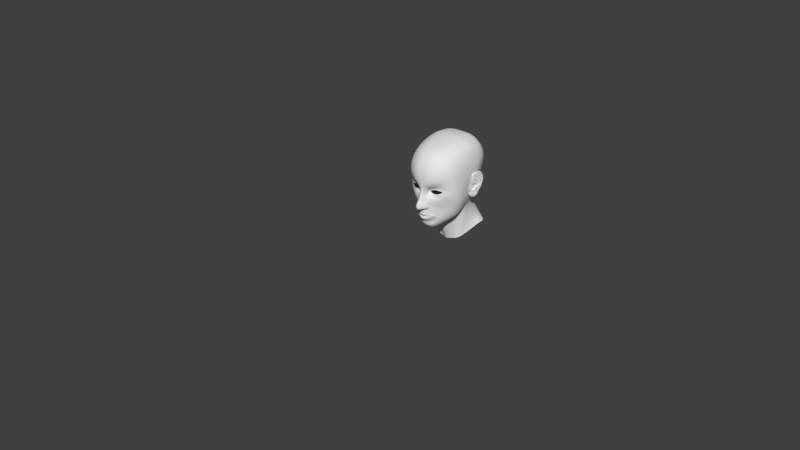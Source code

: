 # Source: Aneta.blend  (saved by Blender 2.78.0; exported with 4.5.12 LTS)
import bpy
from mathutils import Matrix  # noqa: F401  (used for matrix-valued properties, if any)

bpy.ops.wm.read_factory_settings(use_empty=True)
scene = bpy.context.scene
scene.name = 'Scene'

# ---- collections
col_collection_1 = bpy.data.collections.new('Collection 1'); scene.collection.children.link(col_collection_1)
col_collection_1.hide_render = True
col_collection_1.hide_viewport = True
col_collection_2 = bpy.data.collections.new('Collection 2'); scene.collection.children.link(col_collection_2)

# ---- world
world_world = bpy.data.worlds.new('World'); scene.world = world_world
world_world.color = (0.05088, 0.05088, 0.05088)
world_world.use_sun_shadow = False
world_world.sun_shadow_jitter_overblur = 0.0
world_world.cycles.sampling_method = 'MANUAL'

# ---- meshes
me_sphere_001 = bpy.data.meshes.new('Sphere.001')
me_sphere_001.from_pydata([(1.645, -5.361, 1.337), (1.469, -5.287, 1.337), (1.302, -5.18, 1.337), (1.157, -5.044, 1.337), (1.042, -4.885, 1.337), (0.9603, -4.707, 1.337), (0.9147, -4.517, 1.337), (0.9072, -4.321, 1.337), (0.938, -4.127, 1.337), (1.006, -3.943, 1.337), (1.109, -3.776, 1.337), (1.242, -3.632, 1.337), (1.4, -3.517, 1.337), (1.579, -3.435, 1.337), (1.675, -5.357, 1.487), (1.511, -5.281, 1.55), (1.355, -5.172, 1.608), (1.22, -5.036, 1.655), (1.112, -4.876, 1.691), (1.034, -4.697, 1.712), (0.9901, -4.506, 1.72), (0.9812, -4.311, 1.712), (1.008, -4.118, 1.691), (1.069, -3.935, 1.655), (1.162, -3.769, 1.608), (1.284, -3.627, 1.55), (1.429, -3.513, 1.484), (1.593, -3.433, 1.412), (1.769, -3.39, 1.337), (1.759, -5.345, 1.614), (1.63, -5.265, 1.73), (1.507, -5.152, 1.837), (1.399, -5.011, 1.925), (1.31, -4.848, 1.99), (1.245, -4.668, 2.031), (1.205, -4.477, 2.044), (1.192, -4.282, 2.031), (1.206, -4.09, 1.99), (1.247, -3.91, 1.925), (1.314, -3.748, 1.837), (1.403, -3.61, 1.73), (1.512, -3.502, 1.608), (1.635, -3.428, 1.475), (1.885, -5.328, 1.698), (1.809, -5.24, 1.85), (1.734, -5.12, 1.99), (1.666, -4.974, 2.105), (1.607, -4.808, 2.191), (1.56, -4.625, 2.243), (1.526, -4.432, 2.261), (1.507, -4.238, 2.243), (1.503, -4.049, 2.191), (1.515, -3.873, 2.105), (1.541, -3.717, 1.99), (1.582, -3.586, 1.85), (1.635, -3.485, 1.691), (1.698, -3.419, 1.517), (2.033, -5.308, 1.728), (2.02, -5.211, 1.893), (2.002, -5.083, 2.044), (1.981, -4.931, 2.169), (1.958, -4.759, 2.261), (1.932, -4.574, 2.318), (1.905, -4.38, 2.337), (1.879, -4.187, 2.318), (1.853, -4.001, 2.261), (1.83, -3.83, 2.169), (1.809, -3.68, 2.044), (1.792, -3.557, 1.893), (1.78, -3.465, 1.72), (1.772, -3.409, 1.532), (2.181, -5.287, 1.698), (2.23, -5.182, 1.85), (2.27, -5.047, 1.99), (2.296, -4.888, 2.105), (2.308, -4.711, 2.191), (2.304, -4.523, 2.243), (2.285, -4.328, 2.261), (2.251, -4.136, 2.243), (2.204, -3.953, 2.191), (2.145, -3.787, 2.105), (2.077, -3.643, 1.99), (2.003, -3.528, 1.85), (1.925, -3.445, 1.691), (1.846, -3.399, 1.517), (2.307, -5.27, 1.614), (2.409, -5.158, 1.73), (2.497, -5.015, 1.837), (2.564, -4.851, 1.925), (2.605, -4.671, 1.99), (2.619, -4.479, 2.031), (2.606, -4.284, 2.044), (2.566, -4.093, 2.031), (2.5, -3.912, 1.99), (2.412, -3.75, 1.925), (2.304, -3.612, 1.837), (2.181, -3.503, 1.73), (2.048, -3.428, 1.608), (1.909, -3.39, 1.475), (2.391, -5.258, 1.487), (2.528, -5.141, 1.55), (2.649, -4.994, 1.608), (2.742, -4.826, 1.655), (2.803, -4.643, 1.691), (2.83, -4.45, 1.712), (2.821, -4.255, 1.72), (2.777, -4.064, 1.712), (2.699, -3.885, 1.691), (2.591, -3.725, 1.655), (2.456, -3.591, 1.608), (2.301, -3.487, 1.55), (2.13, -3.417, 1.484), (1.95, -3.384, 1.412), (2.42, -5.254, 1.337), (2.57, -5.136, 1.337), (2.703, -4.987, 1.337), (2.805, -4.818, 1.337), (2.873, -4.634, 1.337), (2.904, -4.44, 1.337), (2.896, -4.244, 1.337), (2.85, -4.054, 1.337), (2.769, -3.875, 1.337), (2.653, -3.717, 1.337), (2.51, -3.584, 1.337), (2.343, -3.481, 1.337), (2.159, -3.413, 1.337), (1.965, -3.382, 1.337), (2.391, -5.258, 1.187), (2.528, -5.141, 1.125), (2.649, -4.994, 1.067), (2.742, -4.826, 1.019), (2.803, -4.643, 0.9836), (2.83, -4.45, 0.9618), (2.821, -4.255, 0.9544), (2.777, -4.064, 0.9618), (2.699, -3.885, 0.9836), (2.591, -3.725, 1.019), (2.456, -3.591, 1.067), (2.301, -3.487, 1.125), (2.13, -3.417, 1.191), (1.95, -3.384, 1.262), (2.307, -5.27, 1.061), (2.409, -5.158, 0.9443), (2.497, -5.015, 0.8371), (2.564, -4.851, 0.7492), (2.605, -4.671, 0.6838), (2.619, -4.479, 0.6436), (2.606, -4.284, 0.63), (2.566, -4.093, 0.6436), (2.5, -3.912, 0.6838), (2.412, -3.75, 0.7492), (2.304, -3.612, 0.8371), (2.181, -3.503, 0.9443), (2.048, -3.428, 1.067), (1.909, -3.39, 1.199), (2.181, -5.287, 0.9758), (2.23, -5.182, 0.8238), (2.27, -5.047, 0.6838), (2.296, -4.888, 0.5689), (2.308, -4.711, 0.4836), (2.304, -4.523, 0.431), (2.285, -4.328, 0.4132), (2.251, -4.136, 0.431), (2.204, -3.953, 0.4836), (2.145, -3.787, 0.5689), (2.077, -3.643, 0.6838), (2.003, -3.528, 0.8238), (1.925, -3.445, 0.9836), (1.846, -3.399, 1.157), (2.033, -5.308, 0.9461), (2.02, -5.211, 0.7816), (2.002, -5.083, 0.63), (1.981, -4.931, 0.5057), (1.958, -4.759, 0.4132), (1.932, -4.574, 0.3563), (1.905, -4.38, 0.3371), (1.879, -4.187, 0.3563), (1.853, -4.001, 0.4132), (1.83, -3.83, 0.5057), (1.809, -3.68, 0.63), (1.792, -3.557, 0.7816), (1.78, -3.465, 0.9544), (1.772, -3.409, 1.142), (1.885, -5.328, 0.9758), (1.809, -5.24, 0.8238), (1.734, -5.12, 0.6838), (1.666, -4.974, 0.5689), (1.607, -4.808, 0.4836), (1.56, -4.625, 0.431), (1.526, -4.432, 0.4132), (1.507, -4.238, 0.431), (1.503, -4.049, 0.4836), (1.515, -3.873, 0.5689), (1.541, -3.717, 0.6838), (1.582, -3.586, 0.8238), (1.635, -3.485, 0.9836), (1.698, -3.419, 1.157), (1.759, -5.345, 1.061), (1.63, -5.265, 0.9443), (1.507, -5.152, 0.8371), (1.399, -5.011, 0.7492), (1.31, -4.848, 0.6838), (1.245, -4.668, 0.6436), (1.205, -4.477, 0.63), (1.192, -4.282, 0.6436), (1.206, -4.09, 0.6838), (1.247, -3.91, 0.7492), (1.314, -3.748, 0.8371), (1.403, -3.61, 0.9443), (1.512, -3.502, 1.067), (1.635, -3.428, 1.199), (1.675, -5.357, 1.187), (1.511, -5.281, 1.125), (1.355, -5.172, 1.067), (1.22, -5.036, 1.019), (1.112, -4.876, 0.9836), (1.034, -4.697, 0.9618), (0.9901, -4.506, 0.9544), (0.9812, -4.311, 0.9618), (1.008, -4.118, 0.9836), (1.069, -3.935, 1.019), (1.162, -3.769, 1.067), (1.284, -3.627, 1.125), (1.429, -3.513, 1.191), (1.593, -3.433, 1.262), (1.641, -5.357, 1.337), (1.671, -5.353, 1.488), (1.756, -5.342, 1.616), (1.883, -5.324, 1.702), (2.032, -5.304, 1.732), (2.182, -5.283, 1.702), (2.309, -5.266, 1.616), (2.394, -5.254, 1.488), (2.424, -5.25, 1.337), (2.394, -5.254, 1.186), (2.309, -5.266, 1.058), (2.182, -5.283, 0.9721), (2.032, -5.304, 0.942), (1.883, -5.324, 0.9721), (1.756, -5.342, 1.058), (1.671, -5.353, 1.186), (1.753, -5.415, 1.337), (1.774, -5.412, 1.449), (1.838, -5.404, 1.543), (1.931, -5.391, 1.607), (2.042, -5.376, 1.629), (2.153, -5.36, 1.607), (2.247, -5.348, 1.543), (2.31, -5.339, 1.449), (2.331, -5.336, 1.337), (2.31, -5.339, 1.225), (2.247, -5.348, 1.131), (2.153, -5.36, 1.067), (2.042, -5.376, 1.046), (1.931, -5.391, 1.067), (1.838, -5.404, 1.131), (1.774, -5.412, 1.225), (1.876, -5.43, 1.337), (1.886, -5.428, 1.404), (1.926, -5.423, 1.459), (1.98, -5.415, 1.499), (2.046, -5.406, 1.509), (2.113, -5.397, 1.499), (2.167, -5.39, 1.459), (2.206, -5.384, 1.404), (2.217, -5.383, 1.337), (2.206, -5.384, 1.27), (2.167, -5.39, 1.215), (2.113, -5.397, 1.176), (2.046, -5.406, 1.165), (1.98, -5.415, 1.176), (1.926, -5.423, 1.215), (1.886, -5.428, 1.27), (1.982, -5.425, 1.337), (1.986, -5.424, 1.363), (2.001, -5.422, 1.384), (2.022, -5.419, 1.399), (2.048, -5.416, 1.404), (2.073, -5.412, 1.399), (2.094, -5.409, 1.384), (2.109, -5.407, 1.363), (2.114, -5.407, 1.337), (2.109, -5.407, 1.311), (2.094, -5.409, 1.29), (2.073, -5.412, 1.275), (2.048, -5.416, 1.271), (2.022, -5.419, 1.275), (2.001, -5.422, 1.29), (1.986, -5.424, 1.311), (2.048, -5.416, 1.337)], [], [(224, 13, 28, 210), (7, 6, 20, 21), (8, 7, 21, 22), (225, 0, 14, 226), (9, 8, 22, 23), (2, 1, 15, 16), (10, 9, 23, 24), (3, 2, 16, 17), (11, 10, 24, 25), (4, 3, 17, 18), (12, 11, 25, 26), (5, 4, 18, 19), (13, 12, 26, 27), (6, 5, 19, 20), (27, 26, 41, 42), (20, 19, 34, 35), (21, 20, 35, 36), (22, 21, 36, 37), (226, 14, 29, 227), (23, 22, 37, 38), (16, 15, 30, 31), (24, 23, 38, 39), (17, 16, 31, 32), (25, 24, 39, 40), (18, 17, 32, 33), (26, 25, 40, 41), (19, 18, 33, 34), (31, 30, 44, 45), (39, 38, 52, 53), (32, 31, 45, 46), (40, 39, 53, 54), (33, 32, 46, 47), (41, 40, 54, 55), (34, 33, 47, 48), (42, 41, 55, 56), (35, 34, 48, 49), (27, 42, 28, 13), (36, 35, 49, 50), (37, 36, 50, 51), (227, 29, 43, 228), (38, 37, 51, 52), (49, 48, 62, 63), (50, 49, 63, 64), (51, 50, 64, 65), (228, 43, 57, 229), (52, 51, 65, 66), (45, 44, 58, 59), (53, 52, 66, 67), (46, 45, 59, 60), (54, 53, 67, 68), (47, 46, 60, 61), (55, 54, 68, 69), (48, 47, 61, 62), (56, 55, 69, 70), (67, 66, 80, 81), (60, 59, 73, 74), (68, 67, 81, 82), (61, 60, 74, 75), (69, 68, 82, 83), (62, 61, 75, 76), (70, 69, 83, 84), (63, 62, 76, 77), (64, 63, 77, 78), (65, 64, 78, 79), (229, 57, 71, 230), (66, 65, 79, 80), (59, 58, 72, 73), (78, 77, 91, 92), (79, 78, 92, 93), (230, 71, 85, 231), (80, 79, 93, 94), (73, 72, 86, 87), (81, 80, 94, 95), (74, 73, 87, 88), (82, 81, 95, 96), (75, 74, 88, 89), (83, 82, 96, 97), (76, 75, 89, 90), (84, 83, 97, 98), (77, 76, 90, 91), (96, 95, 109, 110), (89, 88, 102, 103), (97, 96, 110, 111), (90, 89, 103, 104), (98, 97, 111, 112), (91, 90, 104, 105), (84, 98, 28, 70), (92, 91, 105, 106), (93, 92, 106, 107), (231, 85, 99, 232), (94, 93, 107, 108), (87, 86, 100, 101), (95, 94, 108, 109), (88, 87, 101, 102), (107, 106, 120, 121), (232, 99, 113, 233), (108, 107, 121, 122), (101, 100, 114, 115), (109, 108, 122, 123), (102, 101, 115, 116), (110, 109, 123, 124), (103, 102, 116, 117), (111, 110, 124, 125), (104, 103, 117, 118), (112, 111, 125, 126), (105, 104, 118, 119), (106, 105, 119, 120), (117, 116, 130, 131), (125, 124, 138, 139), (118, 117, 131, 132), (126, 125, 139, 140), (119, 118, 132, 133), (112, 126, 28, 98), (120, 119, 133, 134), (121, 120, 134, 135), (233, 113, 127, 234), (122, 121, 135, 136), (115, 114, 128, 129), (123, 122, 136, 137), (116, 115, 129, 130), (124, 123, 137, 138), (135, 134, 148, 149), (234, 127, 141, 235), (136, 135, 149, 150), (129, 128, 142, 143), (137, 136, 150, 151), (130, 129, 143, 144), (138, 137, 151, 152), (131, 130, 144, 145), (139, 138, 152, 153), (132, 131, 145, 146), (140, 139, 153, 154), (133, 132, 146, 147), (134, 133, 147, 148), (153, 152, 166, 167), (146, 145, 159, 160), (154, 153, 167, 168), (147, 146, 160, 161), (140, 154, 28, 126), (148, 147, 161, 162), (149, 148, 162, 163), (235, 141, 155, 236), (150, 149, 163, 164), (143, 142, 156, 157), (151, 150, 164, 165), (144, 143, 157, 158), (152, 151, 165, 166), (145, 144, 158, 159), (236, 155, 169, 237), (164, 163, 177, 178), (157, 156, 170, 171), (165, 164, 178, 179), (158, 157, 171, 172), (166, 165, 179, 180), (159, 158, 172, 173), (167, 166, 180, 181), (160, 159, 173, 174), (168, 167, 181, 182), (161, 160, 174, 175), (162, 161, 175, 176), (163, 162, 176, 177), (174, 173, 187, 188), (182, 181, 195, 196), (175, 174, 188, 189), (168, 182, 28, 154), (176, 175, 189, 190), (177, 176, 190, 191), (237, 169, 183, 238), (178, 177, 191, 192), (171, 170, 184, 185), (179, 178, 192, 193), (172, 171, 185, 186), (180, 179, 193, 194), (173, 172, 186, 187), (181, 180, 194, 195), (192, 191, 205, 206), (185, 184, 198, 199), (193, 192, 206, 207), (186, 185, 199, 200), (194, 193, 207, 208), (187, 186, 200, 201), (195, 194, 208, 209), (188, 187, 201, 202), (196, 195, 209, 210), (189, 188, 202, 203), (190, 189, 203, 204), (191, 190, 204, 205), (238, 183, 197, 239), (210, 209, 223, 224), (203, 202, 216, 217), (196, 210, 28, 182), (204, 203, 217, 218), (205, 204, 218, 219), (239, 197, 211, 240), (206, 205, 219, 220), (199, 198, 212, 213), (207, 206, 220, 221), (200, 199, 213, 214), (208, 207, 221, 222), (201, 200, 214, 215), (209, 208, 222, 223), (202, 201, 215, 216), (221, 220, 9, 10), (214, 213, 2, 3), (222, 221, 10, 11), (215, 214, 3, 4), (223, 222, 11, 12), (216, 215, 4, 5), (224, 223, 12, 13), (217, 216, 5, 6), (218, 217, 6, 7), (219, 218, 7, 8), (240, 211, 0, 225), (220, 219, 8, 9), (213, 212, 1, 2), (212, 240, 225, 1), (198, 239, 240, 212), (184, 238, 239, 198), (170, 237, 238, 184), (156, 236, 237, 170), (142, 235, 236, 156), (128, 234, 235, 142), (114, 233, 234, 128), (100, 232, 233, 114), (86, 231, 232, 100), (72, 230, 231, 86), (58, 229, 230, 72), (44, 228, 229, 58), (30, 227, 228, 44), (15, 226, 227, 30), (1, 225, 226, 15), (211, 256, 241, 0), (197, 255, 256, 211), (183, 254, 255, 197), (169, 253, 254, 183), (155, 252, 253, 169), (141, 251, 252, 155), (127, 250, 251, 141), (113, 249, 250, 127), (99, 248, 249, 113), (85, 247, 248, 99), (71, 246, 247, 85), (57, 245, 246, 71), (43, 244, 245, 57), (29, 243, 244, 43), (14, 242, 243, 29), (0, 241, 242, 14), (256, 272, 257, 241), (255, 271, 272, 256), (254, 270, 271, 255), (253, 269, 270, 254), (252, 268, 269, 253), (251, 267, 268, 252), (250, 266, 267, 251), (249, 265, 266, 250), (248, 264, 265, 249), (247, 263, 264, 248), (246, 262, 263, 247), (245, 261, 262, 246), (244, 260, 261, 245), (243, 259, 260, 244), (242, 258, 259, 243), (241, 257, 258, 242), (266, 265, 281, 282), (257, 272, 288, 273), (258, 257, 273, 274), (265, 264, 280, 281), (272, 271, 287, 288), (264, 263, 279, 280), (271, 270, 286, 287), (263, 262, 278, 279), (270, 269, 285, 286), (262, 261, 277, 278), (269, 268, 284, 285), (261, 260, 276, 277), (268, 267, 283, 284), (260, 259, 275, 276), (267, 266, 282, 283), (259, 258, 274, 275), (56, 70, 28, 42), (284, 283, 289, 285), (277, 276, 275, 289), (274, 273, 289, 275), (282, 281, 289, 283), (288, 287, 289, 273), (280, 279, 289, 281), (286, 285, 289, 287), (278, 277, 289, 279)])
me_sphere_001.polygons.foreach_set('use_smooth', [True] * 288)
me_sphere_001.use_remesh_preserve_volume = False
me_sphere_001.use_remesh_preserve_attributes = False
me_sphere_001.use_mirror_vertex_groups = False
me_sphere_001.update()
me_sphere = bpy.data.meshes.new('Sphere')
me_sphere.from_pydata([(1.931, -5.332, 1.35), (1.671, -5.393, 1.35), (1.487, -5.324, 1.35), (1.32, -5.221, 1.35), (1.176, -5.088, 1.35), (1.061, -4.929, 1.35), (0.9794, -4.751, 1.35), (0.9338, -4.56, 1.35), (0.9263, -4.364, 1.35), (0.9571, -4.171, 1.35), (1.025, -3.987, 1.35), (1.128, -3.82, 1.35), (1.261, -3.676, 1.35), (1.42, -3.561, 1.35), (1.598, -3.479, 1.35), (1.94, -5.331, 1.395), (1.7, -5.389, 1.497), (1.529, -5.318, 1.563), (1.374, -5.214, 1.621), (1.239, -5.079, 1.669), (1.131, -4.92, 1.704), (1.053, -4.741, 1.726), (1.009, -4.55, 1.733), (1.0, -4.354, 1.726), (1.027, -4.161, 1.704), (1.088, -3.978, 1.669), (1.181, -3.813, 1.621), (1.303, -3.67, 1.563), (1.448, -3.557, 1.497), (1.612, -3.477, 1.425), (1.788, -3.433, 1.35), (1.965, -5.328, 1.433), (1.782, -5.378, 1.621), (1.649, -5.301, 1.743), (1.525, -5.193, 1.85), (1.418, -5.055, 1.938), (1.329, -4.892, 2.004), (1.264, -4.712, 2.044), (1.224, -4.52, 2.058), (1.211, -4.325, 2.044), (1.225, -4.134, 2.004), (1.266, -3.954, 1.938), (1.333, -3.792, 1.85), (1.422, -3.654, 1.743), (1.531, -3.546, 1.621), (1.654, -3.471, 1.488), (2.003, -5.323, 1.459), (1.905, -5.361, 1.704), (1.827, -5.277, 1.864), (1.753, -5.162, 2.004), (1.685, -5.018, 2.119), (1.626, -4.851, 2.204), (1.579, -4.669, 2.257), (1.545, -4.476, 2.274), (1.526, -4.282, 2.257), (1.522, -4.093, 2.204), (1.534, -3.917, 2.119), (1.56, -3.761, 2.004), (1.601, -3.629, 1.864), (1.654, -3.529, 1.704), (1.717, -3.463, 1.531), (2.047, -5.317, 1.468), (2.051, -5.341, 1.733), (2.038, -5.248, 1.906), (2.021, -5.125, 2.058), (2.0, -4.975, 2.182), (1.977, -4.803, 2.274), (1.951, -4.617, 2.331), (1.924, -4.424, 2.35), (1.898, -4.231, 2.331), (1.872, -4.045, 2.274), (1.849, -3.874, 2.182), (1.828, -3.724, 2.058), (1.811, -3.6, 1.906), (1.799, -3.509, 1.733), (1.791, -3.453, 1.546), (2.092, -5.31, 1.459), (2.196, -5.321, 1.704), (2.248, -5.219, 1.864), (2.289, -5.088, 2.004), (2.315, -4.931, 2.119), (2.327, -4.755, 2.204), (2.323, -4.566, 2.257), (2.304, -4.372, 2.274), (2.27, -4.18, 2.257), (2.223, -3.997, 2.204), (2.164, -3.83, 2.119), (2.096, -3.687, 2.004), (2.022, -3.571, 1.864), (1.944, -3.489, 1.704), (1.865, -3.442, 1.531), (2.129, -5.305, 1.433), (2.319, -5.304, 1.621), (2.427, -5.194, 1.743), (2.516, -5.057, 1.85), (2.583, -4.894, 1.938), (2.624, -4.714, 2.004), (2.638, -4.523, 2.044), (2.625, -4.328, 2.058), (2.585, -4.136, 2.044), (2.52, -3.956, 2.004), (2.431, -3.794, 1.938), (2.324, -3.656, 1.85), (2.2, -3.547, 1.743), (2.067, -3.472, 1.621), (1.928, -3.434, 1.488), (2.154, -5.302, 1.395), (2.401, -5.293, 1.497), (2.546, -5.178, 1.563), (2.668, -5.036, 1.621), (2.761, -4.87, 1.669), (2.822, -4.687, 1.704), (2.849, -4.494, 1.726), (2.84, -4.298, 1.733), (2.796, -4.107, 1.726), (2.718, -3.929, 1.704), (2.61, -3.769, 1.669), (2.475, -3.635, 1.621), (2.32, -3.531, 1.563), (2.149, -3.461, 1.497), (1.969, -3.428, 1.425), (2.163, -5.301, 1.35), (2.43, -5.289, 1.35), (2.588, -5.172, 1.35), (2.721, -5.028, 1.35), (2.824, -4.861, 1.35), (2.892, -4.677, 1.35), (2.923, -4.484, 1.35), (2.915, -4.288, 1.35), (2.87, -4.097, 1.35), (2.788, -3.919, 1.35), (2.673, -3.761, 1.35), (2.529, -3.627, 1.35), (2.362, -3.525, 1.35), (2.178, -3.457, 1.35), (1.984, -3.426, 1.35), (2.154, -5.302, 1.306), (2.401, -5.293, 1.204), (2.546, -5.178, 1.138), (2.668, -5.036, 1.08), (2.761, -4.87, 1.032), (2.822, -4.687, 0.9969), (2.849, -4.494, 0.9752), (2.84, -4.298, 0.9678), (2.796, -4.107, 0.9752), (2.718, -3.929, 0.9969), (2.61, -3.769, 1.032), (2.475, -3.635, 1.08), (2.32, -3.531, 1.138), (2.149, -3.461, 1.204), (1.969, -3.428, 1.276), (2.129, -5.305, 1.268), (2.319, -5.304, 1.08), (2.427, -5.194, 0.9576), (2.516, -5.057, 0.8505), (2.583, -4.894, 0.7626), (2.624, -4.714, 0.6972), (2.638, -4.523, 0.657), (2.625, -4.328, 0.6434), (2.585, -4.136, 0.657), (2.52, -3.956, 0.6972), (2.431, -3.794, 0.7626), (2.324, -3.656, 0.8505), (2.2, -3.547, 0.9576), (2.067, -3.472, 1.08), (1.928, -3.434, 1.213), (2.092, -5.31, 1.242), (2.196, -5.321, 0.9969), (2.248, -5.219, 0.8372), (2.289, -5.088, 0.6972), (2.315, -4.931, 0.5823), (2.327, -4.755, 0.4969), (2.323, -4.566, 0.4444), (2.304, -4.372, 0.4266), (2.27, -4.18, 0.4444), (2.223, -3.997, 0.4969), (2.164, -3.83, 0.5823), (2.096, -3.687, 0.6972), (2.022, -3.571, 0.8372), (1.944, -3.489, 0.9969), (1.865, -3.442, 1.17), (2.047, -5.317, 1.233), (2.051, -5.341, 0.9678), (2.038, -5.248, 0.7949), (2.021, -5.125, 0.6434), (2.0, -4.975, 0.519), (1.977, -4.803, 0.4266), (1.951, -4.617, 0.3697), (1.924, -4.424, 0.3505), (1.898, -4.231, 0.3697), (1.872, -4.045, 0.4266), (1.849, -3.874, 0.519), (1.828, -3.724, 0.6434), (1.811, -3.6, 0.7949), (1.799, -3.509, 0.9678), (1.791, -3.453, 1.155), (2.003, -5.323, 1.242), (1.905, -5.361, 0.9969), (1.827, -5.277, 0.8372), (1.753, -5.162, 0.6972), (1.685, -5.018, 0.5823), (1.626, -4.851, 0.4969), (1.579, -4.669, 0.4444), (1.545, -4.476, 0.4266), (1.526, -4.282, 0.4444), (1.522, -4.093, 0.4969), (1.534, -3.917, 0.5823), (1.56, -3.761, 0.6972), (1.601, -3.629, 0.8372), (1.654, -3.529, 0.9969), (1.717, -3.463, 1.17), (1.965, -5.328, 1.268), (1.782, -5.378, 1.08), (1.649, -5.301, 0.9576), (1.525, -5.193, 0.8505), (1.418, -5.055, 0.7626), (1.329, -4.892, 0.6972), (1.264, -4.712, 0.657), (1.224, -4.52, 0.6434), (1.211, -4.325, 0.657), (1.225, -4.134, 0.6972), (1.266, -3.954, 0.7626), (1.333, -3.792, 0.8505), (1.422, -3.654, 0.9576), (1.531, -3.546, 1.08), (1.654, -3.471, 1.213), (1.94, -5.331, 1.306), (1.7, -5.389, 1.204), (1.529, -5.318, 1.138), (1.374, -5.214, 1.08), (1.239, -5.079, 1.032), (1.131, -4.92, 0.9969), (1.053, -4.741, 0.9752), (1.009, -4.55, 0.9678), (1.0, -4.354, 0.9752), (1.027, -4.161, 0.9969), (1.088, -3.978, 1.032), (1.181, -3.813, 1.08), (1.303, -3.67, 1.138), (1.448, -3.557, 1.204), (1.612, -3.477, 1.276), (1.646, -5.384, 1.35), (1.677, -5.38, 1.506), (1.764, -5.368, 1.638), (1.895, -5.35, 1.726), (2.049, -5.328, 1.757), (2.203, -5.307, 1.726), (2.334, -5.289, 1.638), (2.421, -5.277, 1.506), (2.452, -5.273, 1.35), (2.421, -5.277, 1.195), (2.334, -5.289, 1.063), (2.203, -5.307, 0.9749), (2.049, -5.328, 0.9439), (1.895, -5.35, 0.9749), (1.764, -5.368, 1.063), (1.677, -5.38, 1.195), (1.703, -5.398, 1.35), (1.73, -5.395, 1.485), (1.805, -5.384, 1.599), (1.918, -5.369, 1.676), (2.052, -5.35, 1.702), (2.185, -5.332, 1.676), (2.298, -5.316, 1.599), (2.374, -5.306, 1.485), (2.4, -5.302, 1.35), (2.374, -5.306, 1.216), (2.298, -5.316, 1.102), (2.185, -5.332, 1.025), (2.052, -5.35, 0.9986), (1.918, -5.369, 1.025), (1.805, -5.384, 1.102), (1.73, -5.395, 1.216), (1.815, -5.348, 1.35), (1.832, -5.345, 1.44), (1.883, -5.338, 1.516), (1.958, -5.328, 1.567), (2.047, -5.316, 1.585), (2.136, -5.304, 1.567), (2.211, -5.293, 1.516), (2.262, -5.286, 1.44), (2.279, -5.284, 1.35), (2.262, -5.286, 1.261), (2.211, -5.293, 1.185), (2.136, -5.304, 1.134), (2.047, -5.316, 1.116), (1.958, -5.328, 1.134), (1.883, -5.338, 1.185), (1.832, -5.345, 1.261), (1.943, -5.297, 1.35), (1.951, -5.296, 1.389), (1.973, -5.293, 1.421), (2.005, -5.288, 1.443), (2.043, -5.283, 1.45), (2.08, -5.278, 1.443), (2.113, -5.273, 1.421), (2.134, -5.27, 1.389), (2.142, -5.269, 1.35), (2.134, -5.27, 1.312), (2.113, -5.273, 1.28), (2.08, -5.278, 1.258), (2.043, -5.283, 1.251), (2.005, -5.288, 1.258), (1.973, -5.293, 1.28), (1.951, -5.296, 1.312), (1.935, -5.233, 1.35), (1.942, -5.232, 1.389), (1.964, -5.229, 1.421), (1.996, -5.224, 1.443), (2.034, -5.219, 1.45), (2.072, -5.214, 1.443), (2.104, -5.21, 1.421), (2.125, -5.207, 1.389), (2.133, -5.206, 1.35), (2.125, -5.207, 1.312), (2.104, -5.21, 1.28), (2.072, -5.214, 1.258), (2.034, -5.219, 1.251), (1.996, -5.224, 1.258), (1.964, -5.229, 1.28), (1.942, -5.232, 1.312), (1.988, -5.226, 1.35), (1.992, -5.225, 1.368), (2.002, -5.224, 1.383), (2.016, -5.222, 1.393), (2.034, -5.219, 1.396), (2.051, -5.217, 1.393), (2.066, -5.215, 1.383), (2.076, -5.214, 1.368), (2.079, -5.213, 1.35), (2.076, -5.214, 1.333), (2.066, -5.215, 1.318), (2.051, -5.217, 1.308), (2.034, -5.219, 1.305), (2.016, -5.222, 1.308), (2.002, -5.224, 1.318), (1.992, -5.225, 1.333), (2.034, -5.219, 1.35)], [], [(240, 14, 30, 225), (8, 7, 22, 23), (273, 0, 15, 274), (9, 8, 23, 24), (241, 1, 16, 242), (10, 9, 24, 25), (3, 2, 17, 18), (11, 10, 25, 26), (4, 3, 18, 19), (12, 11, 26, 27), (5, 4, 19, 20), (13, 12, 27, 28), (6, 5, 20, 21), (14, 13, 28, 29), (7, 6, 21, 22), (29, 28, 44, 45), (22, 21, 37, 38), (23, 22, 38, 39), (274, 15, 31, 275), (24, 23, 39, 40), (242, 16, 32, 243), (25, 24, 40, 41), (18, 17, 33, 34), (26, 25, 41, 42), (19, 18, 34, 35), (27, 26, 42, 43), (20, 19, 35, 36), (28, 27, 43, 44), (21, 20, 36, 37), (34, 33, 48, 49), (42, 41, 56, 57), (35, 34, 49, 50), (43, 42, 57, 58), (36, 35, 50, 51), (44, 43, 58, 59), (37, 36, 51, 52), (45, 44, 59, 60), (38, 37, 52, 53), (29, 45, 30, 14), (39, 38, 53, 54), (275, 31, 46, 276), (40, 39, 54, 55), (243, 32, 47, 244), (41, 40, 55, 56), (53, 52, 67, 68), (54, 53, 68, 69), (276, 46, 61, 277), (55, 54, 69, 70), (244, 47, 62, 245), (56, 55, 70, 71), (49, 48, 63, 64), (57, 56, 71, 72), (50, 49, 64, 65), (58, 57, 72, 73), (51, 50, 65, 66), (59, 58, 73, 74), (52, 51, 66, 67), (60, 59, 74, 75), (72, 71, 86, 87), (65, 64, 79, 80), (73, 72, 87, 88), (66, 65, 80, 81), (74, 73, 88, 89), (67, 66, 81, 82), (75, 74, 89, 90), (68, 67, 82, 83), (69, 68, 83, 84), (277, 61, 76, 278), (70, 69, 84, 85), (245, 62, 77, 246), (71, 70, 85, 86), (64, 63, 78, 79), (84, 83, 98, 99), (278, 76, 91, 279), (85, 84, 99, 100), (246, 77, 92, 247), (86, 85, 100, 101), (79, 78, 93, 94), (87, 86, 101, 102), (80, 79, 94, 95), (88, 87, 102, 103), (81, 80, 95, 96), (89, 88, 103, 104), (82, 81, 96, 97), (90, 89, 104, 105), (83, 82, 97, 98), (103, 102, 117, 118), (96, 95, 110, 111), (104, 103, 118, 119), (97, 96, 111, 112), (105, 104, 119, 120), (98, 97, 112, 113), (90, 105, 30, 75), (99, 98, 113, 114), (279, 91, 106, 280), (100, 99, 114, 115), (247, 92, 107, 248), (101, 100, 115, 116), (94, 93, 108, 109), (102, 101, 116, 117), (95, 94, 109, 110), (280, 106, 121, 281), (115, 114, 129, 130), (248, 107, 122, 249), (116, 115, 130, 131), (109, 108, 123, 124), (117, 116, 131, 132), (110, 109, 124, 125), (118, 117, 132, 133), (111, 110, 125, 126), (119, 118, 133, 134), (112, 111, 126, 127), (120, 119, 134, 135), (113, 112, 127, 128), (114, 113, 128, 129), (126, 125, 140, 141), (134, 133, 148, 149), (127, 126, 141, 142), (135, 134, 149, 150), (128, 127, 142, 143), (120, 135, 30, 105), (129, 128, 143, 144), (281, 121, 136, 282), (130, 129, 144, 145), (249, 122, 137, 250), (131, 130, 145, 146), (124, 123, 138, 139), (132, 131, 146, 147), (125, 124, 139, 140), (133, 132, 147, 148), (145, 144, 159, 160), (250, 137, 152, 251), (146, 145, 160, 161), (139, 138, 153, 154), (147, 146, 161, 162), (140, 139, 154, 155), (148, 147, 162, 163), (141, 140, 155, 156), (149, 148, 163, 164), (142, 141, 156, 157), (150, 149, 164, 165), (143, 142, 157, 158), (144, 143, 158, 159), (282, 136, 151, 283), (164, 163, 178, 179), (157, 156, 171, 172), (165, 164, 179, 180), (158, 157, 172, 173), (150, 165, 30, 135), (159, 158, 173, 174), (283, 151, 166, 284), (160, 159, 174, 175), (251, 152, 167, 252), (161, 160, 175, 176), (154, 153, 168, 169), (162, 161, 176, 177), (155, 154, 169, 170), (163, 162, 177, 178), (156, 155, 170, 171), (252, 167, 182, 253), (176, 175, 190, 191), (169, 168, 183, 184), (177, 176, 191, 192), (170, 169, 184, 185), (178, 177, 192, 193), (171, 170, 185, 186), (179, 178, 193, 194), (172, 171, 186, 187), (180, 179, 194, 195), (173, 172, 187, 188), (174, 173, 188, 189), (284, 166, 181, 285), (175, 174, 189, 190), (187, 186, 201, 202), (195, 194, 209, 210), (188, 187, 202, 203), (180, 195, 30, 165), (189, 188, 203, 204), (285, 181, 196, 286), (190, 189, 204, 205), (253, 182, 197, 254), (191, 190, 205, 206), (184, 183, 198, 199), (192, 191, 206, 207), (185, 184, 199, 200), (193, 192, 207, 208), (186, 185, 200, 201), (194, 193, 208, 209), (206, 205, 220, 221), (199, 198, 213, 214), (207, 206, 221, 222), (200, 199, 214, 215), (208, 207, 222, 223), (201, 200, 215, 216), (209, 208, 223, 224), (202, 201, 216, 217), (210, 209, 224, 225), (203, 202, 217, 218), (204, 203, 218, 219), (286, 196, 211, 287), (205, 204, 219, 220), (254, 197, 212, 255), (225, 224, 239, 240), (218, 217, 232, 233), (210, 225, 30, 195), (219, 218, 233, 234), (287, 211, 226, 288), (220, 219, 234, 235), (255, 212, 227, 256), (221, 220, 235, 236), (214, 213, 228, 229), (222, 221, 236, 237), (215, 214, 229, 230), (223, 222, 237, 238), (216, 215, 230, 231), (224, 223, 238, 239), (217, 216, 231, 232), (237, 236, 10, 11), (230, 229, 3, 4), (238, 237, 11, 12), (231, 230, 4, 5), (239, 238, 12, 13), (232, 231, 5, 6), (240, 239, 13, 14), (233, 232, 6, 7), (234, 233, 7, 8), (288, 226, 0, 273), (235, 234, 8, 9), (256, 227, 1, 241), (236, 235, 9, 10), (229, 228, 2, 3), (228, 256, 241, 2), (213, 255, 256, 228), (198, 254, 255, 213), (183, 253, 254, 198), (168, 252, 253, 183), (153, 251, 252, 168), (138, 250, 251, 153), (123, 249, 250, 138), (108, 248, 249, 123), (93, 247, 248, 108), (78, 246, 247, 93), (63, 245, 246, 78), (48, 244, 245, 63), (33, 243, 244, 48), (17, 242, 243, 33), (2, 241, 242, 17), (227, 272, 257, 1), (212, 271, 272, 227), (197, 270, 271, 212), (182, 269, 270, 197), (167, 268, 269, 182), (152, 267, 268, 167), (137, 266, 267, 152), (122, 265, 266, 137), (107, 264, 265, 122), (92, 263, 264, 107), (77, 262, 263, 92), (62, 261, 262, 77), (47, 260, 261, 62), (32, 259, 260, 47), (16, 258, 259, 32), (1, 257, 258, 16), (272, 288, 273, 257), (271, 287, 288, 272), (270, 286, 287, 271), (269, 285, 286, 270), (268, 284, 285, 269), (267, 283, 284, 268), (266, 282, 283, 267), (265, 281, 282, 266), (264, 280, 281, 265), (263, 279, 280, 264), (262, 278, 279, 263), (261, 277, 278, 262), (260, 276, 277, 261), (259, 275, 276, 260), (258, 274, 275, 259), (257, 273, 274, 258), (91, 76, 294, 295), (151, 136, 298, 299), (0, 226, 304, 289), (136, 121, 297, 298), (46, 31, 291, 292), (226, 211, 303, 304), (31, 15, 290, 291), (15, 0, 289, 290), (211, 196, 302, 303), (121, 106, 296, 297), (106, 91, 295, 296), (196, 181, 301, 302), (181, 166, 300, 301), (166, 151, 299, 300), (61, 46, 292, 293), (76, 61, 293, 294), (299, 298, 314, 315), (292, 291, 307, 308), (300, 299, 315, 316), (293, 292, 308, 309), (301, 300, 316, 317), (294, 293, 309, 310), (302, 301, 317, 318), (295, 294, 310, 311), (303, 302, 318, 319), (296, 295, 311, 312), (304, 303, 319, 320), (297, 296, 312, 313), (290, 289, 305, 306), (289, 304, 320, 305), (298, 297, 313, 314), (291, 290, 306, 307), (320, 319, 335, 336), (313, 312, 328, 329), (306, 305, 321, 322), (305, 320, 336, 321), (314, 313, 329, 330), (307, 306, 322, 323), (315, 314, 330, 331), (308, 307, 323, 324), (316, 315, 331, 332), (309, 308, 324, 325), (317, 316, 332, 333), (310, 309, 325, 326), (318, 317, 333, 334), (311, 310, 326, 327), (319, 318, 334, 335), (312, 311, 327, 328), (329, 328, 327, 337), (321, 336, 335, 337), (331, 330, 329, 337), (323, 322, 321, 337), (325, 324, 323, 337), (333, 332, 331, 337), (335, 334, 333, 337), (327, 326, 325, 337), (60, 75, 30, 45)])
me_sphere.polygons.foreach_set('use_smooth', [True] * 336)
me_sphere.use_remesh_preserve_volume = False
me_sphere.use_remesh_preserve_attributes = False
me_sphere.use_mirror_vertex_groups = False
me_sphere.update()
me_circle_001 = bpy.data.meshes.new('Circle.001')
me_circle_001.from_pydata([(0.3994, 0.1594, 0.1061), (0.4039, 0.1843, 0.09799), (0.3975, 0.1692, 0.1254), (0.4131, 0.2002, 0.1129), (0.4108, 0.1261, 0.1103), (0.4149, 0.1391, 0.1309), (0.3975, 0.1068, 0.1344), (0.4126, 0.1282, 0.1507), (0.3977, 0.09532, 0.1672), (0.4166, 0.1219, 0.1798), (0.3923, 0.08959, 0.2044), (0.4148, 0.1162, 0.2141), (0.4019, 0.09822, 0.2498), (0.4121, 0.1179, 0.2425), (0.4236, 0.1404, 0.2813), (0.4283, 0.1479, 0.2635), (0.4402, 0.2185, 0.2941), (0.444, 0.2111, 0.2681), (0.4541, 0.2726, 0.239), (0.4521, 0.2493, 0.2174), (0.4541, 0.2951, 0.1611), (0.4466, 0.2614, 0.1699), (0.4473, 0.2879, 0.1044), (0.4374, 0.2556, 0.1047), (0.4401, 0.2605, 0.03963), (0.4286, 0.2354, 0.05079), (0.4222, 0.2265, -0.02389), (0.4184, 0.199, -0.006988), (0.4129, 0.1746, -0.08735), (0.4148, 0.1741, -0.03995), (0.3859, 0.1319, -0.08995), (0.3972, 0.1293, -0.05358), (0.3779, 0.08459, -0.03483), (0.3856, 0.08894, -0.02418), (0.4172, 0.1807, 0.1566), (0.409, 0.165, 0.1594), (0.4061, 0.1508, 0.1675), (0.4069, 0.1506, 0.1688), (0.4103, 0.1487, 0.2102), (0.4049, 0.1468, 0.218), (0.422, 0.1684, 0.2317), (0.4252, 0.1882, 0.2184), (0.4261, 0.2008, 0.1951), (0.4275, 0.2224, 0.153), (0.4324, 0.2249, 0.1029), (0.4276, 0.2149, 0.06742), (0.4139, 0.1867, 0.03099), (0.4079, 0.1574, 0.0102), (0.3948, 0.128, -0.002886), (0.3826, 0.108, -0.002151), (0.3836, 0.1049, 0.205), (0.3933, 0.1252, 0.2409), (0.4322, 0.2897, 0.1791), (0.4255, 0.2606, 0.1013), (0.3964, 0.1294, -0.04381), (0.3737, 0.128, 0.1441), (0.3846, 0.1133, 0.1687), (0.4303, 0.2412, 0.2727), (0.4374, 0.2769, 0.2251), (0.4181, 0.1939, 0.00362), (0.4104, 0.1669, -0.03477), (0.405, 0.1776, 0.1366), (0.3871, 0.1501, 0.1398), (0.4097, 0.1508, 0.272), (0.4292, 0.2365, 0.05031), (0.4069, 0.1359, 0.2158), (0.4435, 0.2433, 0.1592), (0.3888, 0.1294, -0.01895), (0.3849, 0.1441, 0.1516), (0.4308, 0.2016, 0.2421), (0.4147, 0.1884, 0.01662), (0.4059, 0.1795, 0.1434), (0.3988, 0.1404, 0.2371), (0.4416, 0.2433, 0.1056), (0.3903, 0.1139, -0.02504), (0.4028, 0.1374, 0.1724), (0.4345, 0.2257, 0.2072), (0.4025, 0.1587, -0.005635), (0.3981, 0.1545, 0.1552), (0.4216, 0.1604, 0.2477), (0.4346, 0.2274, 0.05949), (0.4077, 0.2124, 0.07443), (0.4115, 0.2174, 0.1059), (0.4086, 0.1712, 0.1989), (0.4204, 0.1887, 0.1642), (0.4184, 0.2081, 0.1436), (0.4199, 0.1918, 0.1352), (0.4099, 0.1655, 0.1601), (0.4151, 0.1883, 0.05539), (0.4041, 0.1558, 0.03468), (0.3939, 0.1293, 0.01117), (0.3834, 0.1104, 0.00907), (0.3862, 0.1139, 0.1141), (0.3811, 0.09774, 0.1374), (0.3813, 0.08836, 0.1614), (0.1382, -0.3829, -0.253), (0.3883, 0.1008, 0.09755), (0.3795, 0.08011, 0.1128), (0.3869, 0.1014, 0.01676), (0.3667, 0.07717, 0.006185), (0.3847, 0.08165, 0.08451), (0.3941, 0.1063, 0.02931), (0.4082, 0.1165, 0.05556), (0.4019, 0.1098, 0.07373), (0.3833, 0.1575, 0.09855), (0.3872, 0.1798, 0.09104), (0.3966, 0.1318, 0.1011), (0.4042, 0.2052, 0.06789), (0.3982, 0.1534, 0.04192), (0.3901, 0.1275, 0.02056), (0.383, 0.1157, 0.02077), (0.3853, 0.1159, 0.09679), (0.3893, 0.1096, 0.08751), (0.3766, 0.09859, 0.03057), (0.3689, 0.09815, 0.04228), (0.3656, 0.0957, 0.05217), (0.3743, 0.09916, 0.06746), (0.3807, 0.1512, 0.08359), (0.3895, 0.1676, 0.08131), (0.3813, 0.1355, 0.08539), (0.3911, 0.1728, 0.06887), (0.3924, 0.1671, 0.05647), (0.3823, 0.1525, 0.04429), (0.3743, 0.1314, 0.02891), (0.3612, 0.1244, 0.0366), (0.3643, 0.1248, 0.07968), (0.3629, 0.1292, 0.05389), (0.3905, 0.1334, 0.06266), (0.3902, 0.154, 0.05978), (0.4116, 0.1738, 0.2184), (0.4096, 0.1573, 0.1934), (0.4168, 0.181, 0.1971), (0.4122, 0.1666, 0.1802), (0.4156, 0.1767, 0.1875), (0.4115, 0.1605, 0.1867), (0.4207, 0.1878, 0.2096), (0.411, 0.1551, 0.2107), (0.4228, 0.2002, 0.04915), (0.4117, 0.2156, 0.03045), (0.4122, 0.2094, 0.03774), (0.4214, 0.2221, 0.02603), (0.4305, 0.2458, 0.006455), (0.4092, 0.1732, 0.04099), (0.4171, 0.1884, -0.02593), (0.4284, 0.2, -0.04882), (0.4112, 0.172, 0.02052), (0.4133, 0.1764, -0.01167), (0.4147, 0.1724, 0.005062), (0.3907, 0.09962, -0.03418), (0.3779, 0.1073, -0.06816), (0.3796, 0.1172, -0.07905), (0.3968, 0.1147, -0.04565), (0.3946, 0.1212, -0.02958), (0.3651, 0.107, 0.03394), (0.3706, 0.1125, 0.07883), (0.3748, 0.1046, 0.07438), (0.3687, 0.0991, 0.03663), (0.3625, 0.1, 0.04501), (0.364, 0.1017, 0.05302), (0.3639, 0.09943, 0.06261), (0.3601, 0.1113, 0.04258), (0.3619, 0.1115, 0.06769), (0.3611, 0.1141, 0.05265), (0.3954, 0.07414, 0.2228), (0.3902, 0.1022, 0.2518), (0.4079, 0.1444, 0.286), (0.4222, 0.2243, 0.2965), (0.4323, 0.2847, 0.2384), (0.4315, 0.2988, 0.1622), (0.4303, 0.2884, 0.1054), (0.4204, 0.2628, 0.03868), (0.4026, 0.2278, -0.02694), (0.392, 0.1743, -0.09209), (0.3642, 0.1302, -0.09479), (0.3628, 0.08722, -0.04545), (0.4086, 0.2465, 0.006888), (0.4096, 0.201, -0.05375), (0.356, 0.105, -0.07233), (0.3604, 0.1201, -0.08363), (0.3852, 0.08213, 0.05783), (0.3977, 0.1754, 0.246), (0.4031, 0.2061, 0.2138), (0.4116, 0.2394, 0.1803), (0.4141, 0.2536, 0.1359), (0.4177, 0.2489, 0.09242), (0.4158, 0.233, 0.05095), (0.4036, 0.2112, 0.01039), (0.3981, 0.178, -0.03033), (0.3774, 0.1363, -0.04013), (0.3596, 0.08506, -0.04308), (0.4087, 0.2229, 0.03111), (0.4074, 0.1946, -0.006153), (0.3666, 0.1186, -0.04159), (0.3716, 0.1278, -0.04267), (0.2414, -0.3453, 0.1017), (0.3321, 0.2439, 0.04639), (0.3362, 0.2624, 0.08348), (0.3623, 0.2557, 0.1771), (0.3741, 0.2545, 0.2235), (0.3558, 0.2637, 0.1298), (0.3486, 0.2578, 0.08699), (0.3432, 0.2445, 0.04611), (0.34, 0.221, 0.007632), (0.3398, 0.1593, -0.02046), (0.34, 0.2367, 0.02964), (0.3448, 0.2022, -0.009209), (0.1663, -0.3831, 0.1377), (0.1206, -0.3808, 0.1235), (0.085, -0.3747, 0.09855), (0.0766, -0.3723, 0.08274), (0.09191, -0.3723, 0.0752), (0.1165, -0.3853, 0.08106), (0.1679, -0.3831, 0.07594), (0.2073, -0.3687, 0.08437), (0.2351, -0.3488, 0.09646), (0.2476, -0.3418, 0.1068), (0.233, -0.3488, 0.1219), (0.2082, -0.3687, 0.1321), (0.1664, -0.3786, 0.1592), (0.1125, -0.3741, 0.1371), (0.07375, -0.3651, 0.1045), (0.06287, -0.3627, 0.08221), (0.08312, -0.3627, 0.0655), (0.1121, -0.3741, 0.06162), (0.1676, -0.3786, 0.0456), (0.2269, -0.3572, 0.0529), (0.2619, -0.3379, 0.07786), (0.2687, -0.329, 0.1057), (0.2534, -0.3379, 0.1391), (0.2185, -0.3572, 0.1535), (0.1662, -0.4221, 0.2089), (0.0927, -0.4496, 0.1789), (0.04885, -0.4674, 0.1497), (0.04242, -0.4361, 0.07736), (0.04373, -0.4455, 0.03655), (0.09935, -0.4151, 0.02086), (0.1614, -0.3949, 0.004115), (0.232, -0.3552, -0.004902), (0.3019, -0.3001, 0.04082), (0.3152, -0.2847, 0.1073), (0.2993, -0.318, 0.2051), (0.239, -0.3804, 0.2181), (0.0, -0.48, 0.1497), (0.0, -0.4909, 0.08751), (0.0, -0.5035, 0.05793), (0.189, -0.4428, 0.2687), (0.1185, -0.478, 0.2488), (0.06088, -0.4917, 0.2383), (0.1256, -0.407, -0.07647), (0.02492, -0.514, -0.005103), (0.08104, -0.4406, -0.04064), (0.2042, -0.3587, -0.05363), (0.3366, -0.2459, 0.007598), (0.3566, -0.2358, 0.1214), (0.3299, -0.2861, 0.2502), (0.2558, -0.3895, 0.2777), (0.0, -0.4954, 0.2294), (0.04573, -0.4756, -0.02372), (0.0195, -0.4761, 0.08628), (0.01978, -0.4862, 0.05514), (0.0236, -0.4757, 0.1497), (0.0, -0.5323, 0.002804), (0.02725, -0.4938, 0.2313), (0.0, -0.5423, -0.01565), (0.02714, -0.5247, -0.02597), (0.0, -0.5774, -0.07506), (0.03354, -0.5587, -0.07786), (0.0, -0.5774, -0.1219), (0.03431, -0.5587, -0.1193), (0.0, -0.5482, -0.1486), (0.03227, -0.5365, -0.1369), (0.0, -0.4998, -0.16), (0.02012, -0.4955, -0.1474), (0.0, -0.4814, -0.165), (0.02125, -0.4716, -0.1559), (0.0, -0.475, -0.1714), (0.0218, -0.4627, -0.1653), (0.08548, -0.429, -0.08147), (0.09811, -0.4215, -0.1224), (0.07531, -0.4337, -0.1558), (0.05948, -0.4551, -0.1504), (0.04288, -0.5194, -0.1295), (0.059, -0.4941, -0.1329), (0.0645, -0.4676, -0.1419), (0.08018, -0.4527, -0.1339), (0.06125, -0.4929, -0.1182), (0.04755, -0.5241, -0.114), (0.08916, -0.4519, -0.1019), (0.06583, -0.4901, -0.1001), (0.05079, -0.5244, -0.08513), (0.07518, -0.4499, -0.06392), (0.06267, -0.4779, -0.07281), (0.04596, -0.4965, -0.05277), (0.0, -0.4582, -0.1909), (0.02438, -0.4604, -0.1877), (0.1099, -0.4077, -0.09844), (0.1091, -0.4095, -0.1329), (0.08628, -0.4235, -0.1709), (0.07879, -0.447, -0.05318), (0.04549, -0.4482, -0.1632), (0.04376, -0.4633, -0.156), (0.1219, -0.3962, -0.1516), (0.03438, -0.5243, -0.1333), (0.02437, -0.4936, -0.1412), (0.02611, -0.4757, -0.1476), (0.05478, -0.4633, -0.1434), (0.04233, -0.5115, -0.1277), (0.05442, -0.4925, -0.1303), (0.05854, -0.4727, -0.1371), (0.043, -0.4695, -0.1476), (0.02481, -0.5243, -0.09173), (0.01842, -0.4936, -0.09957), (0.01655, -0.4757, -0.106), (0.04521, -0.4633, -0.1019), (0.03277, -0.5115, -0.08613), (0.04486, -0.4925, -0.08869), (0.04898, -0.4727, -0.09548), (0.03343, -0.4695, -0.106), (0.0, -0.4647, -0.2368), (0.02901, -0.4576, -0.2331), (0.1425, -0.3803, -0.2546), (0.0, -0.4214, -0.3337), (0.08518, -0.4232, -0.2409), (0.07231, -0.4062, -0.3149), (0.1132, -0.4031, -0.246), (0.03749, -0.4193, -0.3298), (0.05709, -0.4425, -0.2365), (0.1206, -0.3849, -0.2784), (0.1339, -0.3855, -0.2514), (0.09588, -0.3959, -0.2998), (0.1361, -0.3817, -0.2615), (0.0, -0.4339, -0.2713), (0.02638, -0.432, -0.27), (0.1329, -0.3848, -0.2558), (0.0, -0.4337, -0.2725), (0.08172, -0.4171, -0.2643), (0.05515, -0.4252, -0.2679), (0.108, -0.4009, -0.2594), (0.02717, -0.4316, -0.2709), (0.05493, -0.4255, -0.2671), (0.108, -0.4008, -0.2601), (0.1256, -0.3891, -0.2566), (0.08215, -0.4169, -0.2651), (0.1255, -0.3889, -0.2571), (0.05633, -0.4328, -0.2673), (0.02778, -0.4397, -0.269), (0.05899, -0.433, -0.2769), (0.08516, -0.42, -0.2719), (0.1275, -0.3876, -0.2579), (0.1347, -0.3839, -0.2556), (0.1271, -0.3885, -0.2556), (0.1107, -0.4006, -0.2635), (0.0, -0.4429, -0.2714), (0.1094, -0.4031, -0.2593), (0.08313, -0.4202, -0.2639), (0.0, -0.4495, -0.2866), (0.02979, -0.4466, -0.284), (0.02897, -0.4564, -0.2388), (0.0951, -0.3983, -0.2974), (0.1419, -0.3806, -0.2546), (0.1333, -0.3858, -0.2517), (0.08528, -0.423, -0.2439), (0.03672, -0.4285, -0.3281), (0.05746, -0.4418, -0.2409), (0.07127, -0.4113, -0.3133), (0.1354, -0.3821, -0.2612), (0.1199, -0.3865, -0.2772), (0.0, -0.4651, -0.2415), (0.1129, -0.4032, -0.2477), (0.0, -0.4325, -0.3326), (0.1599, -0.3476, -0.2496), (0.0, -0.3911, -0.3705), (0.08811, -0.3667, -0.3532), (0.1306, -0.3849, -0.2038), (0.04958, -0.3799, -0.3665), (0.1407, -0.3492, -0.3078), (0.1512, -0.362, -0.2259), (0.1159, -0.3554, -0.3349), (0.1587, -0.3471, -0.2789), (0.05805, -0.4399, -0.2507), (0.06684, -0.427, -0.2978), (0.1319, -0.3845, -0.2598), (0.1165, -0.3947, -0.2712), (0.0, -0.46, -0.2559), (0.1122, -0.4035, -0.2513), (0.0, -0.4486, -0.3128), (0.02822, -0.454, -0.2521), (0.09156, -0.4111, -0.2876), (0.1387, -0.382, -0.2551), (0.1306, -0.3869, -0.2534), (0.08549, -0.4228, -0.2501), (0.03478, -0.4441, -0.3083), (0.0, -0.524, -0.1543), (0.0262, -0.516, -0.1421), (0.05094, -0.5067, -0.1312), (0.0544, -0.5085, -0.1161), (0.05831, -0.5073, -0.09264), (0.05431, -0.4872, -0.06279), (0.07888, -0.4306, -0.1596), (0.1027, -0.4168, -0.125), (0.0, -0.4637, -0.1747), (0.02252, -0.462, -0.1695), (0.07699, -0.4484, -0.05855), (0.09113, -0.4241, -0.08056), (0.04745, -0.4458, -0.1671), (0.02937, -0.509, -0.1372), (0.04838, -0.502, -0.129), (0.02162, -0.509, -0.09565), (0.03881, -0.502, -0.08741), (0.261, -0.2402, -0.2294), (0.2428, -0.2253, -0.3016), (0.1716, -0.3333, -0.2857), (0.1862, -0.3161, -0.2935), (0.1897, -0.3189, -0.2497), (0.1743, -0.3355, -0.2515), (0.1852, -0.3344, -0.1969), (0.1671, -0.3512, -0.2094), (0.0, -0.2738, -0.4893), (0.07414, -0.271, -0.4864), (0.0, -0.3887, -0.3986), (0.0, -0.3738, -0.4362), (0.0, -0.3395, -0.4699), (0.07138, -0.3302, -0.4634), (0.06601, -0.3632, -0.4281), (0.05659, -0.3774, -0.3936), (0.1554, -0.3318, -0.3231), (0.1297, -0.3414, -0.3569), (0.09767, -0.3586, -0.3789), (0.113, -0.3423, -0.4048), (0.1468, -0.325, -0.3763), (0.1727, -0.3157, -0.3349), (0.1423, -0.3754, -0.1817), (0.1605, -0.3631, -0.1618), (0.0, -0.4567, -0.2162), (0.1038, -0.3773, -0.3148), (0.0779, -0.3881, -0.3289), (0.1512, -0.3636, -0.2521), (0.1472, -0.3643, -0.2701), (0.1426, -0.3719, -0.2372), (0.1302, -0.3671, -0.293), (0.08856, -0.4215, -0.2189), (0.1189, -0.3962, -0.2251), (0.04169, -0.4002, -0.3425), (0.0, -0.4068, -0.3464), (0.05797, -0.442, -0.2172), (0.02745, -0.4586, -0.2172), (0.0, -0.5172, 0.03107), (0.02192, -0.4989, 0.02619), (0.04505, -0.4583, 0.004632), (0.09001, -0.4287, -0.01193), (0.37, -0.1801, -0.03559), (0.1492, -0.4018, -0.03063), (0.3813, -0.16, 0.153), (0.3591, -0.2553, 0.3077), (0.3386, 0.09026, -0.1072), (0.3119, 0.09248, -0.2046), (0.0, -0.06656, -0.4526), (0.05447, -0.06455, -0.4501), (0.0, -0.1941, -0.4861), (0.0, -0.1253, -0.4683), (0.06241, -0.1253, -0.466), (0.07122, -0.1931, -0.4836), (0.0, -0.05065, -0.4618), (0.05314, -0.04871, -0.4593), (0.3111, 0.03936, -0.2337), (0.3513, 0.01921, -0.1166), (0.2596, -0.2697, -0.1485), (0.177, -0.009546, -0.3965), (0.1777, 0.02106, -0.3901), (0.2242, -0.35, 0.5273), (0.1514, -0.3883, 0.5429), (0.09766, -0.4057, 0.549), (0.3067, -0.2966, 0.4844), (0.0, -0.413, 0.5554), (0.04855, -0.4116, 0.5523), (0.2029, -0.4306, 0.3983), (0.1329, -0.4698, 0.3984), (0.03673, -0.4908, 0.3948), (0.0, -0.4924, 0.3909), (0.2845, -0.3634, 0.3822), (0.0802, -0.4883, 0.3947), (0.3879, -0.09124, 0.2029), (0.3722, -0.1901, 0.3796), (0.2437, -0.2268, 0.6172), (0.1654, -0.2567, 0.646), (0.1076, -0.2735, 0.6583), (0.3227, -0.1685, 0.556), (0.0, -0.2823, 0.663), (0.05852, -0.2796, 0.6584), (0.3924, 0.0007129, 0.2759), (0.3818, -0.0852, 0.4455), (0.2637, -0.0407, 0.6626), (0.1889, -0.0595, 0.6968), (0.1294, -0.06621, 0.7072), (0.338, -0.01181, 0.5995), (0.0, -0.07361, 0.7148), (0.06558, -0.07183, 0.7141), (0.3963, 0.08096, 0.3338), (0.3856, 0.03516, 0.4811), (0.2734, 0.1454, 0.6862), (0.1984, 0.14, 0.7261), (0.1312, 0.1401, 0.7412), (0.346, 0.1533, 0.619), (0.0, 0.1346, 0.751), (0.07303, 0.1361, 0.7489), (0.3984, 0.179, 0.3634), (0.3825, 0.1627, 0.5008), (0.2586, 0.37, 0.6631), (0.1924, 0.3818, 0.7006), (0.1324, 0.3841, 0.713), (0.3357, 0.3473, 0.5948), (0.0, 0.3869, 0.717), (0.06898, 0.3875, 0.7159), (0.3907, 0.2745, 0.3431), (0.376, 0.3133, 0.4858), (0.219, 0.5463, 0.5162), (0.1491, 0.5646, 0.5329), (0.1032, 0.5734, 0.5382), (0.2911, 0.5164, 0.4753), (0.0, 0.5801, 0.5387), (0.05948, 0.5787, 0.5389), (0.3713, 0.3099, 0.2836), (0.3461, 0.4444, 0.4049), (0.3083, 0.4645, 0.2426), (0.351, 0.3233, 0.2045), (0.04031, 0.6231, 0.302), (0.0, 0.6254, 0.3007), (0.251, 0.5488, 0.2716), (0.07693, 0.6186, 0.3002), (0.1197, 0.6091, 0.2961), (0.1763, 0.5873, 0.2878), (0.2846, 0.4374, 0.09621), (0.3298, 0.3069, 0.08512), (0.03658, 0.5727, 0.1021), (0.0, 0.5706, 0.1027), (0.2231, 0.5003, 0.09417), (0.07024, 0.5677, 0.1002), (0.1114, 0.5578, 0.09809), (0.1606, 0.5386, 0.09575), (0.2672, 0.3675, -0.03926), (0.3182, 0.2594, -0.02595), (0.02975, 0.4863, -0.03568), (0.0, 0.4858, -0.03288), (0.2045, 0.434, -0.03876), (0.05895, 0.4835, -0.03486), (0.1015, 0.477, -0.0373), (0.1525, 0.4686, -0.0364), (0.2691, 0.3086, -0.1042), (0.3171, 0.22, -0.07153), (0.02412, 0.4845, -0.1094), (0.0, 0.4874, -0.1085), (0.2102, 0.379, -0.1165), (0.05904, 0.4833, -0.1099), (0.1014, 0.4722, -0.1097), (0.1524, 0.4425, -0.1137), (0.272, 0.2637, -0.195), (0.2913, 0.1817, -0.1919), (0.02743, 0.49, -0.186), (0.0, 0.4906, -0.186), (0.2229, 0.3489, -0.194), (0.0671, 0.4868, -0.1873), (0.1154, 0.4699, -0.1914), (0.1629, 0.4324, -0.1949), (0.3316, 0.146, -0.09469), (0.2333, -0.3195, -0.09609), (0.305, 0.1305, -0.1941), (0.0, -0.03445, -0.4823), (0.04907, -0.03257, -0.4797), (0.1758, 0.0541, -0.3918), (0.1677, -0.2345, -0.4099), (0.1257, -0.2521, -0.4484), (0.2095, -0.2267, -0.358), (0.3139, -0.1704, -0.2096), (0.2802, -0.2886, -0.05491), (0.2875, -0.1409, -0.2955), (0.1717, -0.152, -0.4154), (0.2412, -0.1401, -0.3578), (0.1206, -0.1699, -0.4535), (0.1129, -0.04372, -0.4318), (0.1126, -0.02151, -0.4352), (0.1103, 0.005091, -0.4502), (0.2466, 0.01598, -0.3339), (0.2476, 0.05666, -0.3182), (0.2367, 0.1072, -0.3088), (0.213, -0.275, -0.2978), (0.2192, -0.2861, -0.2403), (0.2148, -0.309, -0.1771), (0.1877, -0.2803, -0.3503), (0.1583, -0.2847, -0.394), (0.1236, -0.3023, -0.4292), (0.3129, -0.0465, -0.2743), (0.3518, -0.0785, -0.1687), (0.3108, -0.2277, -0.1026), (0.2513, -0.06395, -0.3574), (0.1689, -0.0881, -0.409), (0.1149, -0.107, -0.442), (0.1643, -0.3718, -0.09844), (0.03866, -0.4514, -0.185), (0.04305, -0.45, -0.2348), (0.04066, -0.4287, -0.2686), (0.04205, -0.4362, -0.2681), (0.04324, -0.4492, -0.2399), (0.04326, -0.4474, -0.2516), (0.04271, -0.4503, -0.2172), (0.1029, -0.4088, -0.1824), (0.1877, -0.3432, -0.134), (0.1382, -0.3854, -0.1292), (0.3769, 0.02472, 0.05901), (0.3844, -0.05968, 0.02833), (0.2617, 0.244, -0.3033), (0.2643, 0.1575, -0.3039), (0.03378, 0.5027, -0.2807), (0.0, 0.5039, -0.2808), (0.2404, 0.3378, -0.296), (0.0845, 0.4986, -0.2818), (0.133, 0.4793, -0.2818), (0.1821, 0.4264, -0.2881), (0.0, 0.09076, -0.8186), (0.02821, 0.09409, -0.8133), (0.09515, 0.1119, -0.7986), (0.06025, 0.1038, -0.8038), (0.13, 0.1023, -0.7831), (0.267, 0.247, -0.6772), (0.1895, 0.1409, -0.7673), (0.1069, 0.6184, -0.6256), (0.0, 0.6255, -0.6312), (0.3248, 0.374, -0.5942), (0.205, 0.5964, -0.6052), (0.2788, 0.5625, -0.5915), (0.337, 0.4863, -0.5851), (0.1704, 0.5109, -0.3929), (0.2247, 0.538, -0.4922), (0.1624, 0.5641, -0.4971), (0.1198, 0.5318, -0.389), (0.0, 0.007286, -0.5944), (0.0, 0.04902, -0.7065), (0.03516, 0.05187, -0.7021), (0.04212, 0.009652, -0.5909), (0.2263, 0.4398, -0.405), (0.2684, 0.4589, -0.4992), (0.08251, 0.5798, -0.5107), (0.05814, 0.5413, -0.3957), (0.09359, 0.038, -0.5681), (0.07692, 0.07091, -0.6859), (0.122, 0.09263, -0.663), (0.1489, 0.07337, -0.5274), (0.2629, 0.2459, -0.4373), (0.2628, 0.2487, -0.554), (0.2844, 0.3622, -0.5122), (0.2659, 0.3476, -0.4191), (0.2394, 0.1546, -0.4476), (0.2144, 0.1464, -0.6061), (0.1656, 0.1057, -0.6295), (0.2012, 0.1091, -0.4732), (0.0, 0.585, -0.5144), (0.0, 0.5444, -0.3976), (0.1309, -0.3862, -0.2556), (0.1293, -0.387, -0.2562), (0.3857, 0.1923, 0.2722), (0.3807, 0.2451, 0.2744), (0.3679, 0.2685, 0.2353), (0.354, 0.2775, 0.1825), (0.344, 0.2698, 0.126), (0.3322, 0.2351, 0.02944), (0.3364, 0.2014, -0.009796), (0.2653, -0.3334, 0.09177), (0.3086, -0.2924, 0.07405), (0.3466, -0.2408, 0.06449), (0.3757, -0.1701, 0.0587), (0.3908, -0.07624, 0.1036), (0.3837, 0.007145, 0.1412), (0.3832, 0.05548, 0.1623), (0.3313, 0.2196, 0.007338), (0.1376, -0.3832, -0.2532), (0.1556, -0.3548, -0.2378), (0.1347, -0.3845, -0.2542), (0.1707, -0.3434, -0.2305), (0.1874, -0.3267, -0.2233), (0.1469, -0.3678, -0.2446), (0.2603, -0.255, -0.1889), (0.217, -0.2976, -0.2087), (0.3123, -0.1991, -0.1561), (0.3686, -0.1274, -0.1017), (0.3817, 0.2305, 0.246), (0.3974, 0.13, 0.3486), (0.384, 0.09893, 0.491), (0.06931, 0.03214, 0.7315), (0.0, 0.03048, 0.7329), (0.1937, 0.04027, 0.7115), (0.1303, 0.03697, 0.7242), (0.342, 0.07072, 0.6092), (0.2685, 0.05233, 0.6744), (0.3858, 0.1481, 0.2579), (0.3946, 0.2268, 0.3533), (0.3793, 0.238, 0.4933), (0.07101, 0.2618, 0.7324), (0.0, 0.2607, 0.734), (0.1954, 0.2609, 0.7134), (0.1318, 0.2621, 0.7271), (0.3409, 0.2503, 0.6069), (0.266, 0.2577, 0.6746), (0.3854, 0.2134, 0.2813), (0.3479, 0.1294, -0.03118), (0.349, 0.1159, -0.03221), (0.3537, 0.08392, -0.03811), (0.3499, 0.1638, -0.01941), (0.373, -0.01892, -0.04412)], [], [(0, 1, 3, 2), (0, 2, 5, 4), (4, 5, 7, 6), (6, 7, 9, 8), (8, 9, 11, 10), (10, 11, 13, 12), (12, 13, 15, 14), (14, 15, 17, 16), (16, 17, 19, 18), (18, 19, 21, 20), (20, 21, 23, 22), (22, 23, 25, 24), (141, 140, 27, 26), (144, 143, 29, 28), (28, 29, 31, 30), (149, 148, 33, 32), (72, 65, 38, 39), (73, 66, 43, 44), (74, 67, 48, 49), (75, 68, 36, 37), (76, 69, 41, 42), (147, 70, 46, 145), (78, 71, 34, 35), (79, 72, 39, 40), (80, 73, 44, 45), (65, 75, 37, 38), (66, 76, 42, 43), (67, 77, 47, 48), (68, 78, 35, 36), (69, 79, 40, 41), (139, 80, 45, 137), (70, 139, 137, 46), (17, 15, 63, 57), (7, 5, 62, 55), (31, 29, 60, 54), (21, 19, 58, 52), (11, 9, 56, 50), (25, 23, 53, 64), (15, 13, 51, 63), (5, 2, 61, 62), (143, 27, 59, 146), (19, 17, 57, 58), (9, 7, 55, 56), (151, 31, 54, 152), (23, 21, 52, 53), (13, 11, 50, 51), (138, 64, 80, 139), (57, 63, 79, 69), (55, 62, 78, 68), (54, 60, 77, 67), (52, 58, 76, 66), (50, 56, 75, 65), (64, 53, 73, 80), (63, 51, 72, 79), (62, 61, 71, 78), (146, 59, 70, 147), (58, 57, 69, 76), (56, 55, 68, 75), (33, 148, 74), (53, 52, 66, 73), (51, 50, 65, 72), (81, 45, 44, 82), (1, 81, 82, 3), (43, 42, 84, 85), (71, 85, 84, 34), (86, 85, 71, 61), (3, 86, 61, 2), (43, 85, 82, 44), (3, 82, 85, 86), (129, 83, 131, 135), (130, 134, 132, 83), (132, 133, 131, 83), (34, 84, 87, 35), (35, 87, 37, 36), (49, 48, 90, 91), (48, 47, 89, 90), (60, 146, 147, 77), (59, 138, 139, 70), (8, 10, 94), (6, 8, 94, 93), (4, 6, 93, 92), (92, 93, 97, 96), (91, 98, 99, 49), (96, 97, 100, 103), (74, 49, 99, 33), (91, 90, 109, 110), (92, 96, 112, 111), (81, 1, 105, 107), (101, 98, 113, 114), (102, 101, 114, 115), (96, 103, 116, 112), (103, 102, 115, 116), (0, 4, 106, 104), (98, 91, 110, 113), (4, 92, 111, 106), (46, 137, 107, 88), (89, 142, 88, 108), (1, 0, 104, 105), (90, 89, 108, 109), (104, 106, 119, 117), (88, 107, 120, 121), (109, 108, 122, 123), (107, 105, 118, 120), (105, 104, 117, 118), (106, 111, 125, 119), (110, 109, 123, 124), (108, 88, 121, 122), (126, 124, 123, 127), (127, 123, 122, 128), (119, 127, 128, 117), (125, 126, 127, 119), (117, 128, 120, 118), (122, 121, 120, 128), (84, 42, 131, 133), (42, 41, 135, 131), (83, 129, 136, 130), (87, 84, 133, 132), (37, 87, 132, 134), (38, 37, 134, 130), (38, 130, 136, 39), (39, 136, 129, 40), (41, 40, 129, 135), (24, 25, 140, 141), (25, 64, 138, 140), (27, 140, 138, 59), (81, 107, 137, 45), (29, 143, 146, 60), (77, 147, 145, 47), (26, 27, 143, 144), (46, 88, 142, 145), (47, 145, 142, 89), (150, 151, 148, 149), (30, 31, 151, 150), (148, 151, 152, 74), (152, 54, 67, 74), (114, 113, 156, 157), (111, 112, 155, 154), (110, 124, 160, 153), (126, 125, 161, 162), (115, 114, 157, 158), (124, 126, 162, 160), (112, 116, 159, 155), (116, 115, 158, 159), (113, 110, 153, 156), (125, 111, 154, 161), (153, 160, 157, 156), (157, 160, 162, 158), (158, 162, 161, 159), (159, 161, 154, 155), (18, 20, 168, 167), (141, 26, 171, 175), (28, 30, 173, 172), (14, 16, 166, 165), (24, 141, 175, 170), (144, 28, 172, 176), (10, 12, 164, 163), (20, 22, 169, 168), (30, 150, 178, 173), (149, 32, 174, 177), (16, 18, 167, 166), (26, 144, 176, 171), (12, 14, 165, 164), (22, 24, 170, 169), (150, 149, 177, 178), (505, 684, 692, 658), (172, 173, 188, 187), (165, 166, 181, 180), (173, 178, 193, 188), (166, 167, 182, 181), (175, 171, 186, 190), (167, 168, 183, 182), (176, 172, 187, 191), (168, 169, 184, 183), (177, 174, 189, 192), (169, 170, 185, 184), (178, 177, 192, 193), (170, 175, 190, 185), (102, 103, 100, 179), (171, 176, 191, 186), (191, 187, 705, 205), (183, 184, 200, 199), (184, 185, 201, 200), (185, 190, 204, 201), (186, 191, 205, 202), (662, 661, 197, 199), (193, 702, 203, 705), (182, 197, 198, 181), (197, 661, 660, 198), (190, 186, 202, 204), (182, 183, 199, 197), (209, 208, 220, 221), (216, 215, 227, 228), (213, 212, 224, 225), (210, 209, 221, 222), (217, 216, 228, 229), (207, 206, 218, 219), (214, 213, 225, 226), (211, 210, 222, 223), (206, 217, 229, 218), (208, 207, 219, 220), (194, 214, 226, 665), (212, 211, 223, 224), (224, 223, 235, 236), (221, 220, 232, 233), (228, 227, 239, 240), (225, 224, 236, 237), (222, 221, 233, 234), (229, 228, 240, 241), (219, 218, 230, 231), (226, 225, 237, 238), (223, 222, 234, 235), (218, 229, 241, 230), (220, 219, 231, 232), (665, 226, 238, 666), (259, 258, 243, 244), (258, 260, 242, 243), (236, 235, 449, 451), (240, 239, 253, 254), (237, 236, 451, 251), (259, 244, 446, 447), (241, 240, 254, 255), (231, 230, 245, 246), (596, 248, 295, 606), (235, 234, 448, 449), (260, 232, 247, 262), (230, 241, 255, 245), (232, 231, 246, 247), (666, 238, 252, 667), (242, 260, 262, 256), (234, 259, 447, 448), (233, 232, 260, 258), (234, 233, 258, 259), (249, 261, 263, 264), (264, 263, 265, 266), (266, 265, 267, 268), (268, 267, 269, 270), (393, 392, 271, 272), (272, 271, 273, 274), (274, 273, 275, 276), (284, 283, 280, 279), (287, 284, 279, 278), (290, 287, 278, 277), (264, 266, 289, 292), (397, 396, 288, 291), (291, 288, 287, 290), (266, 268, 286, 289), (396, 395, 285, 288), (288, 285, 284, 287), (268, 270, 281, 286), (395, 394, 282, 285), (285, 282, 283, 284), (299, 279, 280, 300), (399, 398, 297, 296), (401, 400, 293, 294), (397, 402, 298, 292), (403, 399, 296, 295), (402, 403, 295, 298), (249, 264, 292, 257), (276, 299, 300, 274), (393, 272, 303, 405), (274, 300, 309, 304), (283, 282, 307, 308), (300, 280, 305, 309), (272, 274, 304, 303), (281, 270, 302, 306), (280, 283, 308, 305), (394, 281, 306, 406), (405, 303, 311, 407), (304, 309, 317, 312), (308, 307, 315, 316), (306, 302, 310, 314), (303, 304, 312, 311), (309, 305, 313, 317), (406, 306, 314, 408), (305, 308, 316, 313), (313, 316, 312, 317), (312, 316, 315, 311), (407, 408, 314, 310), (445, 433, 318, 319), (600, 599, 339, 344), (347, 342, 336, 346), (349, 333, 343, 348), (656, 657, 333, 349), (348, 343, 340, 351), (345, 352, 331, 332), (354, 335, 337, 353), (356, 338, 334, 355), (353, 337, 341, 350), (346, 336, 338, 356), (344, 339, 335, 354), (351, 340, 342, 347), (382, 351, 347, 387), (379, 344, 354, 390), (380, 346, 356, 391), (384, 353, 350, 389), (391, 356, 355, 385), (390, 354, 353, 384), (386, 383, 352, 345), (381, 348, 351, 382), (675, 656, 349, 388), (388, 349, 348, 381), (387, 347, 346, 380), (602, 600, 344, 379), (598, 601, 363, 326), (329, 358, 364, 323), (320, 359, 365, 330), (95, 673, 359, 320), (330, 365, 366, 327), (319, 318, 367, 357), (322, 361, 368, 324), (325, 362, 369, 321), (324, 368, 360, 328), (323, 364, 362, 325), (326, 363, 361, 322), (327, 366, 358, 329), (435, 372, 377, 434), (437, 378, 370, 436), (678, 674, 376, 438), (439, 375, 378, 437), (440, 441, 373, 604), (443, 371, 374, 442), (438, 376, 373, 441), (442, 374, 372, 435), (297, 398, 404, 597), (434, 377, 375, 439), (601, 602, 379, 363), (358, 387, 380, 364), (359, 388, 381, 365), (673, 675, 388, 359), (365, 381, 382, 366), (357, 367, 383, 386), (361, 390, 384, 368), (362, 391, 385, 369), (368, 384, 389, 360), (364, 380, 391, 362), (363, 379, 390, 361), (366, 382, 387, 358), (603, 444, 297, 597), (311, 315, 408, 407), (307, 406, 408, 315), (302, 405, 407, 310), (282, 394, 406, 307), (270, 393, 405, 302), (279, 299, 404, 398), (290, 277, 403, 402), (277, 278, 399, 403), (291, 290, 402, 397), (299, 276, 401, 404), (276, 275, 400, 401), (278, 279, 398, 399), (286, 281, 394, 395), (289, 286, 395, 396), (292, 289, 396, 397), (270, 269, 392, 393), (585, 584, 410, 409), (596, 605, 564, 251), (674, 370, 414, 676), (676, 414, 413, 677), (370, 378, 411, 414), (414, 411, 412, 413), (373, 376, 416, 431), (431, 416, 415, 432), (422, 421, 417, 418), (374, 371, 419, 424), (424, 419, 420, 423), (423, 420, 421, 422), (427, 424, 423, 428), (411, 425, 430, 412), (425, 426, 429, 430), (426, 427, 428, 429), (375, 425, 411, 378), (377, 426, 425, 375), (372, 427, 426, 377), (374, 424, 427, 372), (444, 440, 604, 297), (604, 373, 431, 301), (598, 326, 444, 603), (329, 434, 439, 327), (322, 440, 444, 326), (325, 442, 435, 323), (328, 438, 441, 324), (321, 443, 442, 325), (324, 441, 440, 322), (327, 439, 437, 330), (95, 678, 438, 328), (330, 437, 436, 320), (323, 435, 434, 329), (294, 293, 433, 445), (257, 292, 298, 250), (448, 257, 250, 449), (251, 451, 248, 596), (586, 605, 432, 415), (250, 298, 295, 248), (297, 604, 301, 296), (254, 253, 452, 453), (667, 252, 450, 668), (465, 464, 455, 454), (237, 573, 252, 238), (460, 459, 456, 457), (418, 417, 458, 461), (461, 458, 459, 460), (457, 456, 462, 463), (450, 252, 573, 592), (591, 590, 464, 465), (578, 457, 463, 579), (581, 467, 468, 582), (476, 475, 469, 470), (478, 477, 474, 473), (475, 479, 472, 469), (477, 480, 471, 474), (480, 476, 470, 471), (247, 246, 476, 480), (262, 247, 480, 477), (245, 255, 479, 475), (256, 262, 477, 478), (246, 245, 475, 476), (255, 254, 453, 479), (453, 452, 481, 482), (479, 453, 482, 472), (473, 474, 488, 487), (482, 481, 489, 490), (471, 470, 484, 485), (472, 482, 490, 486), (474, 471, 485, 488), (469, 472, 486, 483), (470, 469, 483, 484), (483, 486, 494, 491), (484, 483, 491, 492), (490, 489, 497, 498), (487, 488, 496, 495), (485, 484, 492, 493), (486, 490, 498, 494), (488, 485, 493, 496), (685, 684, 505, 506), (687, 686, 504, 503), (689, 688, 500, 501), (690, 685, 506, 502), (686, 689, 501, 504), (691, 690, 502, 499), (688, 691, 499, 500), (694, 693, 513, 514), (696, 695, 512, 511), (698, 697, 508, 509), (699, 694, 514, 510), (695, 698, 509, 512), (700, 699, 510, 507), (697, 700, 507, 508), (509, 508, 516, 517), (510, 514, 522, 518), (512, 509, 517, 520), (507, 510, 518, 515), (508, 507, 515, 516), (514, 513, 521, 522), (511, 512, 520, 519), (515, 518, 527, 530), (516, 515, 530, 529), (517, 516, 529, 528), (519, 520, 525, 526), (518, 522, 523, 527), (520, 517, 528, 525), (522, 521, 524, 523), (528, 529, 537, 536), (529, 530, 538, 537), (530, 527, 535, 538), (525, 528, 536, 533), (523, 524, 532, 531), (526, 525, 533, 534), (527, 523, 531, 535), (531, 532, 540, 539), (536, 537, 545, 544), (535, 531, 539, 543), (538, 535, 543, 546), (533, 536, 544, 541), (534, 533, 541, 542), (537, 538, 546, 545), (544, 545, 553, 552), (543, 539, 547, 551), (546, 543, 551, 554), (541, 544, 552, 549), (542, 541, 549, 550), (545, 546, 554, 553), (539, 540, 548, 547), (551, 547, 555, 559), (554, 551, 559, 562), (549, 552, 560, 557), (550, 549, 557, 558), (553, 554, 562, 561), (547, 548, 556, 555), (552, 553, 561, 560), (454, 455, 565, 563), (579, 463, 567, 580), (251, 564, 573, 237), (582, 468, 568, 583), (463, 462, 566, 567), (409, 410, 574, 572), (466, 592, 573, 564), (466, 564, 605, 586), (410, 571, 576, 574), (571, 569, 575, 576), (569, 570, 577, 575), (461, 577, 570, 418), (468, 579, 580, 568), (467, 578, 579, 468), (455, 582, 583, 565), (464, 581, 582, 455), (584, 412, 430, 587), (588, 569, 571, 587), (589, 570, 569, 588), (428, 589, 588, 429), (429, 588, 587, 430), (410, 584, 587, 571), (677, 413, 585, 680), (413, 412, 584, 585), (422, 589, 428, 423), (418, 570, 589, 422), (590, 574, 576, 593), (593, 576, 575, 594), (595, 578, 467, 594), (577, 595, 594, 575), (581, 593, 594, 467), (464, 590, 593, 581), (572, 574, 590, 591), (681, 682, 450, 592), (460, 595, 577, 461), (457, 578, 595, 460), (449, 250, 248, 451), (680, 585, 409, 679), (447, 249, 257, 448), (447, 446, 261, 249), (319, 598, 603, 445), (445, 603, 597, 294), (357, 386, 602, 601), (319, 357, 601, 598), (386, 345, 600, 602), (345, 332, 599, 600), (294, 597, 404, 401), (295, 296, 301, 606), (596, 606, 432, 605), (432, 606, 301, 431), (679, 681, 592, 466), (668, 669, 481, 452), (670, 669, 608, 607), (664, 205, 705, 203), (556, 548, 563, 565), (561, 562, 616, 615), (555, 556, 610, 609), (560, 561, 615, 614), (559, 555, 609, 613), (562, 559, 613, 616), (557, 560, 614, 611), (558, 557, 611, 612), (583, 610, 556, 565), (632, 631, 628, 627), (636, 635, 617, 618), (631, 639, 629, 628), (640, 632, 627, 624), (644, 643, 620, 619), (648, 647, 622, 626), (643, 636, 618, 620), (647, 651, 623, 622), (652, 644, 619, 621), (654, 640, 624, 625), (639, 648, 626, 629), (651, 652, 621, 623), (610, 583, 653, 650), (650, 653, 652, 651), (616, 613, 649, 638), (638, 649, 648, 639), (612, 611, 641, 655), (655, 641, 640, 654), (583, 568, 645, 653), (653, 645, 644, 652), (609, 610, 650, 646), (646, 650, 651, 647), (580, 567, 637, 642), (642, 637, 636, 643), (613, 609, 646, 649), (649, 646, 647, 648), (568, 580, 642, 645), (645, 642, 643, 644), (611, 614, 633, 641), (641, 633, 632, 640), (615, 616, 638, 630), (630, 638, 639, 631), (567, 566, 634, 637), (637, 634, 635, 636), (614, 615, 630, 633), (633, 630, 631, 632), (693, 505, 658, 701), (524, 521, 660, 661), (497, 489, 163, 164), (202, 672, 663, 204), (521, 513, 659, 660), (548, 672, 664, 203), (670, 607, 97, 671), (684, 497, 164, 692), (662, 199, 200, 196), (532, 524, 661, 662), (97, 607, 179, 100), (489, 670, 671, 163), (489, 481, 669, 670), (450, 608, 669, 668), (253, 667, 668, 452), (239, 666, 667, 253), (227, 665, 666, 239), (215, 194, 665, 227), (94, 671, 97, 93), (204, 663, 195, 201), (201, 195, 196, 200), (196, 195, 532, 662), (540, 532, 195, 663), (205, 664, 672, 202), (672, 548, 540, 663), (98, 101, 102, 179), (409, 572, 681, 679), (586, 680, 679, 466), (572, 591, 682, 681), (415, 677, 680, 586), (320, 436, 678, 95), (416, 676, 677, 415), (376, 674, 676, 416), (360, 389, 675, 673), (436, 370, 674, 678), (328, 360, 673, 95), (389, 350, 656, 675), (350, 341, 657, 656), (99, 98, 179, 607), (94, 10, 163, 671), (198, 660, 659, 683), (492, 491, 691, 688), (683, 180, 181, 198), (491, 494, 690, 691), (496, 493, 689, 686), (494, 498, 685, 690), (493, 492, 688, 689), (495, 496, 686, 687), (498, 497, 684, 685), (164, 165, 180, 692), (513, 693, 701, 659), (500, 499, 700, 697), (499, 502, 699, 700), (504, 501, 698, 695), (502, 506, 694, 699), (501, 500, 697, 698), (503, 504, 695, 696), (506, 505, 693, 694), (683, 658, 692, 180), (701, 658, 683, 659), (703, 702, 193, 192), (704, 703, 192, 189), (465, 454, 703, 704), (454, 563, 702, 703), (548, 203, 702, 563), (187, 188, 193, 705), (32, 704, 189, 174), (33, 99, 704, 32), (608, 450, 682, 706), (608, 706, 99, 607), (465, 704, 99, 706), (465, 706, 682, 591)])
me_circle_001.use_remesh_preserve_volume = False
me_circle_001.use_remesh_preserve_attributes = False
me_circle_001.use_mirror_vertex_groups = False
me_circle_001.update()

# ---- objects
ob_cornea = bpy.data.objects.new('cornea', me_sphere_001)
ob_eyeball = bpy.data.objects.new('eyeball', me_sphere)
ob_circle = bpy.data.objects.new('Circle', me_circle_001)

# ---- transforms, parenting, visibility, modifiers, constraints
ob_cornea.location = (0.0, 0.02467, 0.0)
ob_cornea.scale = (0.08149, 0.08149, 0.08149)
ob_cornea.display_type = 'SOLID'
ob_cornea.lineart.crease_threshold = 0.0
_m = ob_cornea.modifiers.new('Subsurf', 'SUBSURF')
_m.uv_smooth = 'PRESERVE_CORNERS'
_m.quality = 2
_m.levels = 2
_m = ob_cornea.modifiers.new('Mirror', 'MIRROR')
ob_eyeball.location = (0.0, 0.02467, 0.0)
ob_eyeball.scale = (0.08069, 0.08069, 0.08069)
ob_eyeball.lineart.crease_threshold = 0.0
_m = ob_eyeball.modifiers.new('Subsurf', 'SUBSURF')
_m.uv_smooth = 'PRESERVE_CORNERS'
_m.quality = 2
_m.levels = 2
_m = ob_eyeball.modifiers.new('Mirror', 'MIRROR')
ob_circle.location = (0.0, 0.0, 0.0)
ob_circle.lineart.crease_threshold = 0.0
_m = ob_circle.modifiers.new('Mirror', 'MIRROR')
_m.use_clip = True
_m = ob_circle.modifiers.new('Subsurf', 'SUBSURF')
_m.uv_smooth = 'PRESERVE_CORNERS'
_m.quality = 2
_m.levels = 2

# ---- collection membership
col_collection_1.objects.link(ob_cornea)
col_collection_1.objects.link(ob_eyeball)
col_collection_2.objects.link(ob_circle)

# ---- scene / render settings (as saved in the file)
scene.frame_start = 1; scene.frame_end = 250; scene.frame_set(197)
scene.render.engine = 'CYCLES'
scene.render.resolution_percentage = 50
scene.render.fps = 3
scene.render.fps_base = 0.1
scene.render.dither_intensity = 0.0
scene.cycles.use_denoising = False
scene.cycles.samples = 128
scene.cycles.sampling_pattern = 'TABULATED_SOBOL'
scene.cycles.light_sampling_threshold = 0.0
scene.cycles.use_adaptive_sampling = False
scene.cycles.use_light_tree = False
scene.cycles.blur_glossy = 0.0
scene.cycles.sample_clamp_indirect = 0.0
scene.view_settings.view_transform = 'Standard'
bpy.context.view_layer.update()

# ---- added for rendering (the .blend has no active camera and no usable light): camera, sun
cam_auto = bpy.data.cameras.new('AutoCamera')
cam_auto.lens = 50.0
cam_auto.sensor_width = 36.0
cam_auto.clip_end = 1000.0
ob_auto_camera = bpy.data.objects.new('AutoCamera', cam_auto)
scene.collection.objects.link(ob_auto_camera)
ob_auto_camera.location = (8.28751, -10.8661, 6.40852)
ob_auto_camera.rotation_euler = (1.09748, -7.21219e-08, 0.694738)
scene.camera = ob_auto_camera
light_auto_sun = bpy.data.lights.new('AutoSun', 'SUN')
light_auto_sun.energy = 3.0
light_auto_sun.angle = 0.0523599
ob_auto_sun = bpy.data.objects.new('AutoSun', light_auto_sun)
scene.collection.objects.link(ob_auto_sun)
ob_auto_sun.rotation_euler = (0.872665, 0.174533, 0.523599)
bpy.context.view_layer.update()
